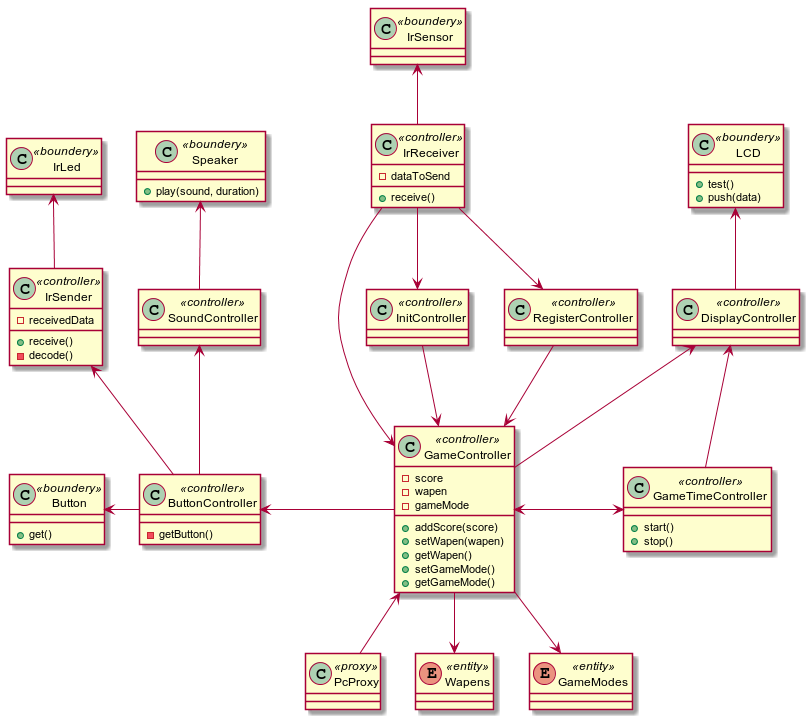

The diagram above was rendered by PlantUML. Its source (embedded in the PNG):
@startuml

class LCD <<boundery>> {
+test()
+push(data)
}
class IrSensor <<boundery>> {
}
class IrLed <<boundery>> {
}
class Button <<boundery>> {
+get()
}
class Speaker <<boundery>> {
+play(sound, duration)
}

class PcProxy <<proxy>> {
}

class IrReceiver <<controller>> {
-dataToSend
+receive()
}
class IrSender <<controller>> {
-receivedData
+receive()
-decode()
}
class SoundController <<controller>> {
}
class DisplayController <<controller>> {
}
class ButtonController <<controller>> {
-getButton()
}
class GameController <<controller>> {
-score
-wapen
-gameMode
+addScore(score)
+setWapen(wapen)
+getWapen()
+setGameMode()
+getGameMode()
}
class GameTimeController <<controller>> {
+start()
+stop()
}
class InitController <<controller>> {
}
class RegisterController <<controller>> {
}

enum Wapens <<entity>>
enum GameModes <<entity>>

LCD <-- DisplayController
IrSensor <-- IrReceiver
IrLed <-- IrSender
Button <- ButtonController
Speaker <-- SoundController

IrReceiver --> GameController
IrReceiver --> InitController
IrReceiver --> RegisterController

InitController --> GameController
RegisterController --> GameController

GameController <-> GameTimeController
DisplayController <-- GameTimeController
DisplayController <-- GameController

ButtonController <- GameController
IrSender <-- ButtonController
SoundController <-- ButtonController

GameController -->  Wapens
GameController --> GameModes
GameController <-- PcProxy

@enduml